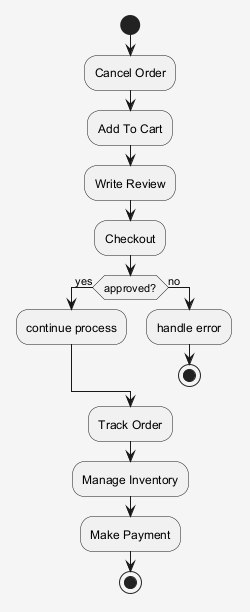

The diagram above was rendered by PlantUML. Its source (embedded in the PNG):
@startuml
skinparam shadowing false
skinparam backgroundColor #F5F5F5
start
:Cancel Order;
:Add To Cart;
:Write Review;
:Checkout;
if (approved?) then (yes)
:continue process;
else (no)
:handle error;
stop
endif
:Track Order;
:Manage Inventory;
:Make Payment;
stop
@enduml